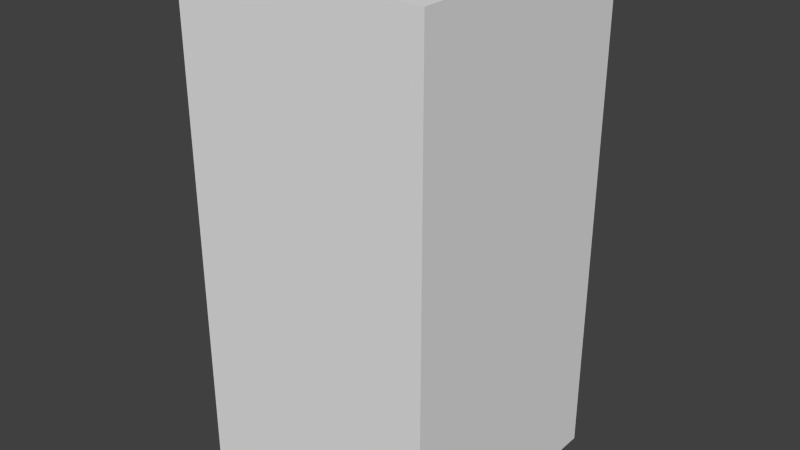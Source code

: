 # Source: blueLeafEight.blend  (saved by Blender 2.68.0; exported with 4.5.12 LTS)
import bpy
from mathutils import Matrix  # noqa: F401  (used for matrix-valued properties, if any)

bpy.ops.wm.read_factory_settings(use_empty=True)
scene = bpy.context.scene
scene.name = 'Scene'

# ---- collections
col_collection_1 = bpy.data.collections.new('Collection 1'); scene.collection.children.link(col_collection_1)

# ---- world
world_world = bpy.data.worlds.new('World'); scene.world = world_world
world_world.color = (0.05088, 0.05088, 0.05088)
world_world.use_sun_shadow = False
world_world.sun_shadow_jitter_overblur = 0.0
world_world.cycles.sampling_method = 'MANUAL'
world_world.cycles.sample_map_resolution = 256

# ---- meshes
me_blueleafeight = bpy.data.meshes.new('blueLeafEight')
me_blueleafeight.from_pydata([(-0.5, -0.5, -1.0), (-0.5, 0.5, -1.0), (0.5, 0.5, -1.0), (0.5, -0.5, -1.0), (-0.5, -0.5, 1.0), (-0.5, 0.5, 1.0), (0.5, 0.5, 1.0), (0.5, -0.5, 1.0)], [], [(4, 5, 1, 0), (5, 6, 2, 1), (6, 7, 3, 2), (7, 4, 0, 3), (0, 1, 2, 3), (7, 6, 5, 4)])
me_blueleafeight.use_remesh_preserve_volume = False
me_blueleafeight.use_remesh_preserve_attributes = False
me_blueleafeight.use_mirror_vertex_groups = False
me_blueleafeight.update()

# ---- objects
ob_blueleafeight = bpy.data.objects.new('blueLeafEight', me_blueleafeight)

# ---- transforms, parenting, visibility, modifiers, constraints
ob_blueleafeight.location = (0.0, 0.0, 0.0)
ob_blueleafeight.lineart.crease_threshold = 0.0

# ---- collection membership
col_collection_1.objects.link(ob_blueleafeight)

# ---- scene / render settings (as saved in the file)
scene.frame_start = 1; scene.frame_end = 250; scene.frame_set(1)
scene.render.engine = 'BLENDER_EEVEE_NEXT'
scene.render.image_settings.color_mode = 'RGB'
scene.render.image_settings.compression = 90
scene.render.resolution_percentage = 50
scene.render.dither_intensity = 0.0
scene.cycles.use_denoising = False
scene.cycles.samples = 10
scene.cycles.sampling_pattern = 'TABULATED_SOBOL'
scene.cycles.light_sampling_threshold = 0.0
scene.cycles.use_adaptive_sampling = False
scene.cycles.use_light_tree = False
scene.cycles.blur_glossy = 0.0
scene.cycles.volume_bounces = 1
scene.cycles.pixel_filter_type = 'GAUSSIAN'
scene.cycles.sample_clamp_indirect = 0.0
scene.view_settings.view_transform = 'Standard'
bpy.context.view_layer.update()

# ---- added for rendering (the .blend has no active camera and no usable light): camera, sun
cam_auto = bpy.data.cameras.new('AutoCamera')
cam_auto.lens = 50.0
cam_auto.sensor_width = 36.0
cam_auto.clip_end = 1000.0
ob_auto_camera = bpy.data.objects.new('AutoCamera', cam_auto)
scene.collection.objects.link(ob_auto_camera)
ob_auto_camera.location = (2.26633, -2.71959, 1.81306)
ob_auto_camera.rotation_euler = (1.09748, -7.21219e-08, 0.694738)
scene.camera = ob_auto_camera
light_auto_sun = bpy.data.lights.new('AutoSun', 'SUN')
light_auto_sun.energy = 3.0
light_auto_sun.angle = 0.0523599
ob_auto_sun = bpy.data.objects.new('AutoSun', light_auto_sun)
scene.collection.objects.link(ob_auto_sun)
ob_auto_sun.rotation_euler = (0.872665, 0.174533, 0.523599)
bpy.context.view_layer.update()
